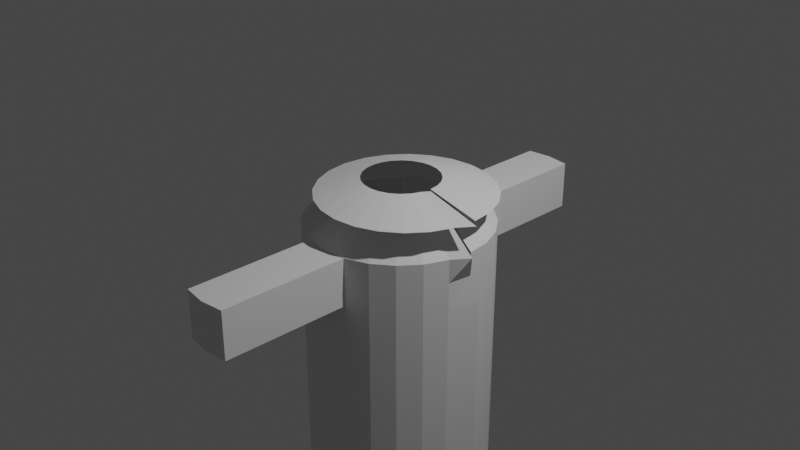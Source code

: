 # Source: Shirt.blend  (saved by Blender 3.3.6; exported with 4.5.12 LTS)
import bpy
from mathutils import Matrix  # noqa: F401  (used for matrix-valued properties, if any)

bpy.ops.wm.read_factory_settings(use_empty=True)
scene = bpy.context.scene
scene.name = 'Scene'

# ---- collections
col_collection = bpy.data.collections.new('Collection'); scene.collection.children.link(col_collection)

# ---- world
world_world = bpy.data.worlds.new('World'); scene.world = world_world
world_world.use_nodes = True; world_world.node_tree.nodes.clear()
_N = world_world.node_tree.nodes; _L = world_world.node_tree.links
n0 = _N.new('ShaderNodeOutputWorld'); n0.name = 'World Output'; n0.location = (300, 300)
n1 = _N.new('ShaderNodeBackground'); n1.name = 'Background'; n1.location = (10, 300)
n1.inputs[0].default_value = (0.05088, 0.05088, 0.05088, 1.0)
_L.new(n1.outputs[0], n0.inputs[0])
n0.is_active_output = True
world_world.color = (0.05088, 0.05088, 0.05088)
world_world.use_sun_shadow = False
world_world.sun_shadow_jitter_overblur = 0.0

# ---- cameras
cam_camera = bpy.data.cameras.new('Camera')
cam_camera.clip_end = 100.0
cam_camera.ortho_scale = 7.314

# ---- lights
light_light = bpy.data.lights.new('Light', 'POINT')
light_light.transmission_factor = 0.0
light_light.energy = 1000.0
light_light.shadow_soft_size = 0.1
light_light.shadow_maximum_resolution = 0.006
light_light.use_absolute_resolution = True

# ---- meshes
me_circle = bpy.data.meshes.new('Circle')
me_circle.from_pydata([(0.0, 1.0, 0.0), (-0.2588, 0.9659, 0.0), (-0.5, 0.866, 0.0), (-0.7071, 0.7071, 0.0), (-0.866, 0.5, 0.0), (-0.9659, 0.2588, 0.0), (-1.0, 0.0, 0.0), (-0.9659, -0.2588, 0.0), (-0.866, -0.5, 0.0), (-0.7071, -0.7071, 0.0), (-0.5, -0.866, 0.0), (-0.2588, -0.9659, 0.0), (0.0, -1.0, 0.0), (0.2588, -0.9659, 0.0), (0.5, -0.866, 0.0), (0.7071, -0.7071, 0.0), (0.866, -0.5, 0.0), (0.9659, -0.2588, 0.0), (1.0, 0.0, 0.0), (0.9659, 0.2588, 0.0), (0.866, 0.5, 0.0), (0.7071, 0.7071, 0.0), (0.5, 0.866, 0.0), (0.2588, 0.9659, 0.0), (-0.2588, 0.9659, -0.2559), (-0.5, 0.866, -0.2559), (-0.7071, 0.7071, -0.2559), (-0.866, 0.5, -0.2559), (-0.9659, 0.2588, -0.2559), (-1.0, 0.0, -0.2559), (-0.9659, -0.2588, -0.2559), (-0.866, -0.5, -0.2559), (-0.7071, -0.7071, -0.2559), (-0.5, -0.866, -0.2559), (-0.2588, -0.9659, -0.2559), (-0.2588, 2.323, 0.0), (0.2588, -0.9659, -0.2559), (0.5, -0.866, -0.2559), (0.7071, -0.7071, -0.2559), (0.866, -0.5, -0.2559), (0.9659, -0.2588, -0.2559), (1.0, 0.0, -0.2559), (0.9659, 0.2588, -0.2559), (0.866, 0.5, -0.2559), (0.7071, 0.7071, -0.2559), (0.5, 0.866, -0.2559), (0.2588, 0.9659, -0.2559), (0.0, 1.0, -0.5237), (-0.2588, 0.9659, -0.5237), (-0.5, 0.866, -0.5237), (-0.7071, 0.7071, -0.5237), (-0.866, 0.5, -0.5237), (-0.9659, 0.2588, -0.5237), (-1.0, 0.0, -0.5237), (-0.9659, -0.2588, -0.5237), (-0.866, -0.5, -0.5237), (-0.7071, -0.7071, -0.5237), (-0.5, -0.866, -0.5237), (-0.2588, -0.9659, -0.5237), (0.0, -1.0, -0.5237), (0.2588, -0.9659, -0.5237), (0.5, -0.866, -0.5237), (0.7071, -0.7071, -0.5237), (0.866, -0.5, -0.5237), (0.9659, -0.2588, -0.5237), (1.0, 0.0, -0.5237), (0.9659, 0.2588, -0.5237), (0.866, 0.5, -0.5237), (0.7071, 0.7071, -0.5237), (0.5, 0.866, -0.5237), (0.2588, 0.9659, -0.5237), (0.0, 1.0, -1.976), (-0.2588, 0.9659, -1.976), (-0.5, 0.866, -1.976), (-0.7071, 0.7071, -1.976), (-0.866, 0.5, -1.976), (-0.9659, 0.2588, -1.976), (-1.0, 0.0, -1.976), (-0.9659, -0.2588, -1.976), (-0.866, -0.5, -1.976), (-0.7071, -0.7071, -1.976), (-0.5, -0.866, -1.976), (-0.2588, -0.9659, -1.976), (0.0, -1.0, -1.976), (0.2588, -0.9659, -1.976), (0.5, -0.866, -1.976), (0.7071, -0.7071, -1.976), (0.866, -0.5, -1.976), (0.9659, -0.2588, -1.976), (1.0, 0.0, -1.976), (0.9659, 0.2588, -1.976), (0.866, 0.5, -1.976), (0.7071, 0.7071, -1.976), (0.5, 0.866, -1.976), (0.2588, 0.9659, -1.976), (0.0, 1.0, -3.338), (-0.2588, 0.9659, -3.338), (-0.5, 0.866, -3.338), (-0.7071, 0.7071, -3.338), (-0.866, 0.5, -3.338), (-0.9659, 0.2588, -3.338), (-1.0, 0.0, -3.338), (-0.9659, -0.2588, -3.338), (-0.866, -0.5, -3.338), (-0.7071, -0.7071, -3.338), (-0.5, -0.866, -3.338), (-0.2588, -0.9659, -3.338), (0.0, -1.0, -3.338), (0.2588, -0.9659, -3.338), (0.5, -0.866, -3.338), (0.7071, -0.7071, -3.338), (0.866, -0.5, -3.338), (0.9659, -0.2588, -3.338), (1.0, 0.0, -3.338), (0.9659, 0.2588, -3.338), (0.866, 0.5, -3.338), (0.7071, 0.7071, -3.338), (0.5, 0.866, -3.338), (0.2588, 0.9659, -3.338), (0.0, -2.398, 0.0), (-0.2588, -2.364, 0.0), (0.2588, -2.364, 0.0), (0.0, -2.398, -0.2559), (-0.2588, -2.364, -0.2559), (0.2588, -2.364, -0.2559), (0.0, -2.398, -0.5237), (-0.2588, -2.364, -0.5237), (0.2588, -2.364, -0.5237), (0.0, 2.357, 0.0), (0.2588, 2.323, 0.0), (-0.2588, 2.323, -0.2559), (0.0, 2.357, -0.2559), (0.2588, 2.323, -0.2559), (-0.2588, 2.323, -0.5237), (0.0, 2.357, -0.5237), (0.2588, 2.323, -0.5237), (1.108, -0.0976, 0.0111), (1.028, 0.1018, -0.5928), (1.028, 0.1018, -2.045), (1.028, 0.1018, -3.407), (0.0, 1.0, 0.0), (-0.2588, 0.9659, 0.0), (-0.5, 0.866, 0.0), (-0.7071, 0.7071, 0.0), (-0.866, 0.5, 0.0), (-0.9659, 0.2588, 0.0), (-1.0, 0.0, 0.0), (-0.9659, -0.2588, 0.0), (-0.866, -0.5, 0.0), (-0.7071, -0.7071, 0.0), (-0.5, -0.866, 0.0), (-0.2588, -0.9659, 0.0), (0.0, -1.0, 0.0), (0.2588, -0.9659, 0.0), (0.5, -0.866, 0.0), (0.7071, -0.7071, 0.0), (0.866, -0.5, 0.0), (0.9659, -0.2588, 0.0), (1.0, 0.0, 0.0), (0.9659, 0.2588, 0.0), (0.866, 0.5, 0.0), (0.7071, 0.7071, 0.0), (0.5, 0.866, 0.0), (0.2588, 0.9659, 0.0), (1.108, -0.0976, 0.0111), (0.0, 1.0, 0.0), (-0.2588, 0.9659, 0.0), (-0.5, 0.866, 0.0), (-0.7071, 0.7071, 0.0), (-0.866, 0.5, 0.0), (-0.9659, 0.2588, 0.0), (-1.0, 0.0, 0.0), (-0.9659, -0.2588, 0.0), (-0.866, -0.5, 0.0), (-0.7071, -0.7071, 0.0), (-0.5, -0.866, 0.0), (-0.2588, -0.9659, 0.0), (0.0, -1.0, 0.0), (0.2588, -0.9659, 0.0), (0.5, -0.866, 0.0), (0.7071, -0.7071, 0.0), (0.866, -0.5, 0.0), (0.9659, -0.2588, 0.0), (1.0, 0.0, 0.0), (0.9659, 0.2588, 0.0), (0.866, 0.5, 0.0), (0.7071, 0.7071, 0.0), (0.5, 0.866, 0.0), (0.2588, 0.9659, 0.0), (1.108, -0.0976, 0.0111), (0.02607, 0.4157, 0.4738), (-0.0805, 0.4017, 0.4738), (-0.1798, 0.3605, 0.4738), (-0.2651, 0.2951, 0.4738), (-0.3305, 0.2098, 0.4738), (-0.3717, 0.1105, 0.4738), (-0.3857, 0.003935, 0.4738), (-0.3717, -0.1026, 0.4738), (-0.3305, -0.2019, 0.4738), (-0.2651, -0.2872, 0.4738), (-0.1798, -0.3527, 0.4738), (-0.0805, -0.3938, 0.4738), (0.02607, -0.4078, 0.4738), (0.1326, -0.3938, 0.4738), (0.232, -0.3527, 0.4738), (0.3172, -0.2872, 0.4738), (0.3827, -0.2019, 0.4738), (0.4238, -0.1026, 0.4738), (0.4378, 0.003935, 0.4738), (0.4238, 0.1105, 0.4738), (0.3827, 0.2098, 0.4738), (0.3172, 0.2951, 0.4738), (0.232, 0.3605, 0.4738), (0.1326, 0.4017, 0.4738), (0.4823, -0.03625, 0.4784), (0.02607, 0.4157, 0.4738), (-0.0805, 0.4017, 0.4738), (-0.1798, 0.3605, 0.4738), (-0.2651, 0.2951, 0.4738), (-0.3305, 0.2098, 0.4738), (-0.3717, 0.1105, 0.4738), (-0.3857, 0.003935, 0.4738), (-0.3717, -0.1026, 0.4738), (-0.3305, -0.2019, 0.4738), (-0.2651, -0.2872, 0.4738), (-0.1798, -0.3527, 0.4738), (-0.0805, -0.3938, 0.4738), (0.02607, -0.4078, 0.4738), (0.1326, -0.3938, 0.4738), (0.232, -0.3527, 0.4738), (0.3172, -0.2872, 0.4738), (0.3827, -0.2019, 0.4738), (0.4238, -0.1026, 0.4738), (0.4378, 0.003935, 0.4738), (0.4238, 0.1105, 0.4738), (0.3827, 0.2098, 0.4738), (0.3172, 0.2951, 0.4738), (0.232, 0.3605, 0.4738), (0.1326, 0.4017, 0.4738), (0.4823, -0.03625, 0.4784), (0.02607, 0.4157, 0.4738), (-0.0805, 0.4017, 0.4738), (-0.1798, 0.3605, 0.4738), (-0.2651, 0.2951, 0.4738), (-0.3305, 0.2098, 0.4738), (-0.3717, 0.1105, 0.4738), (-0.3857, 0.003935, 0.4738), (-0.3717, -0.1026, 0.4738), (-0.3305, -0.2019, 0.4738), (-0.2651, -0.2872, 0.4738), (-0.1798, -0.3527, 0.4738), (-0.0805, -0.3938, 0.4738), (0.02607, -0.4078, 0.4738), (0.1326, -0.3938, 0.4738), (0.232, -0.3527, 0.4738), (0.3172, -0.2872, 0.4738), (0.3827, -0.2019, 0.4738), (0.4238, -0.1026, 0.4738), (0.4378, 0.003935, 0.4738), (0.4238, 0.1105, 0.4738), (0.3827, 0.2098, 0.4738), (0.3172, 0.2951, 0.4738), (0.232, 0.3605, 0.4738), (0.1326, 0.4017, 0.4738), (0.4823, -0.03625, 0.4784), (0.02607, 0.4157, 0.4738), (-0.0805, 0.4017, 0.4738), (-0.1798, 0.3605, 0.4738), (-0.2651, 0.2951, 0.4738), (-0.3305, 0.2098, 0.4738), (-0.3717, 0.1105, 0.4738), (-0.3857, 0.003935, 0.4738), (-0.3717, -0.1026, 0.4738), (-0.3305, -0.2019, 0.4738), (-0.2651, -0.2872, 0.4738), (-0.1798, -0.3527, 0.4738), (-0.0805, -0.3938, 0.4738), (0.02607, -0.4078, 0.4738), (0.1326, -0.3938, 0.4738), (0.232, -0.3527, 0.4738), (0.3172, -0.2872, 0.4738), (0.3827, -0.2019, 0.4738), (0.4238, -0.1026, 0.4738), (0.4378, 0.003935, 0.4738), (0.4238, 0.1105, 0.4738), (0.3827, 0.2098, 0.4738), (0.3172, 0.2951, 0.4738), (0.232, 0.3605, 0.4738), (0.1326, 0.4017, 0.4738), (0.4823, -0.03625, 0.4784), (0.1006, 0.943, 0.3458), (-0.1423, 0.911, 0.3458), (-0.3687, 0.8172, 0.3458), (-0.5632, 0.668, 0.3458), (-0.7123, 0.4736, 0.3458), (-0.8061, 0.2472, 0.3458), (-0.8381, 0.004243, 0.3458), (-0.8061, -0.2387, 0.3458), (-0.7123, -0.4651, 0.3458), (-0.5632, -0.6595, 0.3458), (-0.3687, -0.8087, 0.3458), (-0.1423, -0.9025, 0.3458), (0.1006, -0.9345, 0.3458), (0.3436, -0.9025, 0.3458), (0.57, -0.8087, 0.3458), (0.7644, -0.6595, 0.3458), (0.9136, -0.4651, 0.3458), (1.007, -0.2387, 0.3458), (1.039, 0.004243, 0.3458), (1.007, 0.2472, 0.3458), (0.9136, 0.4736, 0.3458), (0.7644, 0.668, 0.3458), (0.57, 0.8172, 0.3458), (0.3436, 0.911, 0.3458), (1.141, -0.08737, 0.3562)], [], [(21, 20, 43, 44), (14, 13, 36, 37), (7, 6, 29, 30), (22, 21, 44, 45), (15, 14, 37, 38), (8, 7, 30, 31), (23, 22, 45, 46), (48, 24, 130, 133), (16, 15, 38, 39), (9, 8, 31, 32), (24, 1, 35, 130), (2, 1, 24, 25), (17, 16, 39, 40), (10, 9, 32, 33), (3, 2, 25, 26), (136, 17, 40, 41), (11, 10, 33, 34), (4, 3, 26, 27), (19, 18, 41, 42), (34, 58, 126, 123), (5, 4, 27, 28), (20, 19, 42, 43), (11, 34, 123, 120), (6, 5, 28, 29), (13, 12, 119, 121), (28, 27, 51, 52), (43, 42, 66, 67), (60, 36, 124, 127), (29, 28, 52, 53), (44, 43, 67, 68), (37, 36, 60, 61), (30, 29, 53, 54), (45, 44, 68, 69), (38, 37, 61, 62), (31, 30, 54, 55), (46, 45, 69, 70), (47, 48, 133, 134), (39, 38, 62, 63), (32, 31, 55, 56), (0, 23, 129, 128), (25, 24, 48, 49), (40, 39, 63, 64), (33, 32, 56, 57), (26, 25, 49, 50), (41, 40, 64, 137), (34, 33, 57, 58), (27, 26, 50, 51), (42, 41, 65, 66), (70, 69, 93, 94), (48, 47, 71, 72), (63, 62, 86, 87), (56, 55, 79, 80), (47, 70, 94, 71), (49, 48, 72, 73), (64, 63, 87, 88), (57, 56, 80, 81), (50, 49, 73, 74), (137, 64, 88, 138), (58, 57, 81, 82), (51, 50, 74, 75), (66, 65, 89, 90), (59, 58, 82, 83), (52, 51, 75, 76), (67, 66, 90, 91), (60, 59, 83, 84), (53, 52, 76, 77), (68, 67, 91, 92), (61, 60, 84, 85), (54, 53, 77, 78), (69, 68, 92, 93), (62, 61, 85, 86), (55, 54, 78, 79), (83, 82, 106, 107), (76, 75, 99, 100), (91, 90, 114, 115), (84, 83, 107, 108), (77, 76, 100, 101), (92, 91, 115, 116), (85, 84, 108, 109), (78, 77, 101, 102), (93, 92, 116, 117), (86, 85, 109, 110), (79, 78, 102, 103), (94, 93, 117, 118), (72, 71, 95, 96), (87, 86, 110, 111), (80, 79, 103, 104), (71, 94, 118, 95), (73, 72, 96, 97), (88, 87, 111, 112), (81, 80, 104, 105), (74, 73, 97, 98), (138, 88, 112, 139), (82, 81, 105, 106), (75, 74, 98, 99), (90, 89, 113, 114), (119, 120, 123, 122), (121, 119, 122, 124), (122, 123, 126, 125), (124, 122, 125, 127), (58, 59, 125, 126), (36, 13, 121, 124), (12, 11, 120, 119), (59, 60, 127, 125), (35, 128, 131, 130), (128, 129, 132, 131), (130, 131, 134, 133), (131, 132, 135, 134), (23, 46, 132, 129), (46, 70, 135, 132), (1, 0, 128, 35), (70, 47, 134, 135), (12, 13, 153, 152), (5, 6, 146, 145), (20, 21, 161, 160), (13, 14, 154, 153), (6, 7, 147, 146), (21, 22, 162, 161), (14, 15, 155, 154), (7, 8, 148, 147), (22, 23, 163, 162), (0, 1, 141, 140), (15, 16, 156, 155), (8, 9, 149, 148), (23, 0, 140, 163), (1, 2, 142, 141), (16, 17, 157, 156), (9, 10, 150, 149), (2, 3, 143, 142), (17, 136, 164, 157), (10, 11, 151, 150), (3, 4, 144, 143), (18, 19, 159, 158), (11, 12, 152, 151), (4, 5, 145, 144), (19, 20, 160, 159), (144, 145, 170, 169), (159, 160, 185, 184), (152, 153, 178, 177), (145, 146, 171, 170), (160, 161, 186, 185), (153, 154, 179, 178), (146, 147, 172, 171), (161, 162, 187, 186), (154, 155, 180, 179), (147, 148, 173, 172), (162, 163, 188, 187), (140, 141, 166, 165), (155, 156, 181, 180), (148, 149, 174, 173), (163, 140, 165, 188), (141, 142, 167, 166), (156, 157, 182, 181), (149, 150, 175, 174), (142, 143, 168, 167), (157, 164, 189, 182), (150, 151, 176, 175), (143, 144, 169, 168), (158, 159, 184, 183), (151, 152, 177, 176), (172, 173, 198, 197), (187, 188, 213, 212), (165, 166, 191, 190), (180, 181, 206, 205), (173, 174, 199, 198), (188, 165, 190, 213), (166, 167, 192, 191), (181, 182, 207, 206), (174, 175, 200, 199), (167, 168, 193, 192), (182, 189, 214, 207), (175, 176, 201, 200), (168, 169, 194, 193), (183, 184, 209, 208), (176, 177, 202, 201), (169, 170, 195, 194), (184, 185, 210, 209), (177, 178, 203, 202), (170, 171, 196, 195), (185, 186, 211, 210), (178, 179, 204, 203), (171, 172, 197, 196), (186, 187, 212, 211), (179, 180, 205, 204), (207, 214, 239, 232), (200, 201, 226, 225), (193, 194, 219, 218), (208, 209, 234, 233), (201, 202, 227, 226), (194, 195, 220, 219), (209, 210, 235, 234), (202, 203, 228, 227), (195, 196, 221, 220), (210, 211, 236, 235), (203, 204, 229, 228), (196, 197, 222, 221), (211, 212, 237, 236), (204, 205, 230, 229), (197, 198, 223, 222), (212, 213, 238, 237), (190, 191, 216, 215), (205, 206, 231, 230), (198, 199, 224, 223), (213, 190, 215, 238), (191, 192, 217, 216), (206, 207, 232, 231), (199, 200, 225, 224), (192, 193, 218, 217), (216, 217, 242, 241), (231, 232, 257, 256), (224, 225, 250, 249), (217, 218, 243, 242), (232, 239, 264, 257), (225, 226, 251, 250), (218, 219, 244, 243), (233, 234, 259, 258), (226, 227, 252, 251), (219, 220, 245, 244), (234, 235, 260, 259), (227, 228, 253, 252), (220, 221, 246, 245), (235, 236, 261, 260), (228, 229, 254, 253), (221, 222, 247, 246), (236, 237, 262, 261), (229, 230, 255, 254), (222, 223, 248, 247), (237, 238, 263, 262), (215, 216, 241, 240), (230, 231, 256, 255), (223, 224, 249, 248), (238, 215, 240, 263), (250, 251, 276, 275), (243, 244, 269, 268), (258, 259, 284, 283), (251, 252, 277, 276), (244, 245, 270, 269), (259, 260, 285, 284), (252, 253, 278, 277), (245, 246, 271, 270), (260, 261, 286, 285), (253, 254, 279, 278), (246, 247, 272, 271), (261, 262, 287, 286), (254, 255, 280, 279), (247, 248, 273, 272), (262, 263, 288, 287), (240, 241, 266, 265), (255, 256, 281, 280), (248, 249, 274, 273), (263, 240, 265, 288), (241, 242, 267, 266), (256, 257, 282, 281), (249, 250, 275, 274), (242, 243, 268, 267), (257, 264, 289, 282), (285, 286, 311, 310), (278, 279, 304, 303), (271, 272, 297, 296), (286, 287, 312, 311), (279, 280, 305, 304), (272, 273, 298, 297), (287, 288, 313, 312), (265, 266, 291, 290), (280, 281, 306, 305), (273, 274, 299, 298), (288, 265, 290, 313), (266, 267, 292, 291), (281, 306, 307, 282), (274, 275, 300, 299), (267, 268, 293, 292), (282, 289, 314, 307), (275, 276, 301, 300), (268, 269, 294, 293), (283, 284, 309, 308), (276, 277, 302, 301), (269, 270, 295, 294), (284, 285, 310, 309), (277, 278, 303, 302), (270, 271, 296, 295)])
_uv = me_circle.uv_layers.new(name='UVMap')
_uv.uv.foreach_set('vector', [0.0, 0.0, 0.0, 0.0, 0.0, 0.0, 0.0, 0.0, 0.0, 0.0, 0.0, 0.0, 0.0, 0.0, 0.0, 0.0, 0.0, 0.0, 0.0, 0.0, 0.0, 0.0, 0.0, 0.0, 0.0, 0.0, 0.0, 0.0, 0.0, 0.0, 0.0, 0.0, 0.0, 0.0, 0.0, 0.0, 0.0, 0.0, 0.0, 0.0, 0.0, 0.0, 0.0, 0.0, 0.0, 0.0, 0.0, 0.0, 0.0, 0.0, 0.0, 0.0, 0.0, 0.0, 0.0, 0.0, 0.0, 0.0, 0.0, 0.0, 0.0, 0.0, 0.0, 0.0, 0.0, 0.0, 0.0, 0.0, 0.0, 0.0, 0.0, 0.0, 0.0, 0.0, 0.0, 0.0, 0.0, 0.0, 0.0, 0.0, 0.0, 0.0, 0.0, 0.0, 0.0, 0.0, 0.0, 0.0, 0.0, 0.0, 0.0, 0.0, 0.0, 0.0, 0.0, 0.0, 0.0, 0.0, 0.0, 0.0, 0.0, 0.0, 0.0, 0.0, 0.0, 0.0, 0.0, 0.0, 0.0, 0.0, 0.0, 0.0, 0.0, 0.0, 0.0, 0.0, 0.0, 0.0, 0.0, 0.0, 0.0, 0.0, 0.0, 0.0, 0.0, 0.0, 0.0, 0.0, 0.0, 0.0, 0.0, 0.0, 0.0, 0.0, 0.0, 0.0, 0.0, 0.0, 0.0, 0.0, 0.0, 0.0, 0.0, 0.0, 0.0, 0.0, 0.0, 0.0, 0.0, 0.0, 0.0, 0.0, 0.0, 0.0, 0.0, 0.0, 0.0, 0.0, 0.0, 0.0, 0.0, 0.0, 0.0, 0.0, 0.0, 0.0, 0.0, 0.0, 0.0, 0.0, 0.0, 0.0, 0.0, 0.0, 0.0, 0.0, 0.0, 0.0, 0.0, 0.0, 0.0, 0.0, 0.0, 0.0, 0.0, 0.0, 0.0, 0.0, 0.0, 0.0, 0.0, 0.0, 0.0, 0.0, 0.0, 0.0, 0.0, 0.0, 0.0, 0.0, 0.0, 0.0, 0.0, 0.0, 0.0, 0.0, 0.0, 0.0, 0.0, 0.0, 0.0, 0.0, 0.0, 0.0, 0.0, 0.0, 0.0, 0.0, 0.0, 0.0, 0.0, 0.0, 0.0, 0.0, 0.0, 0.0, 0.0, 0.0, 0.0, 0.0, 0.0, 0.0, 0.0, 0.0, 0.0, 0.0, 0.0, 0.0, 0.0, 0.0, 0.0, 0.0, 0.0, 0.0, 0.0, 0.0, 0.0, 0.0, 0.0, 0.0, 0.0, 0.0, 0.0, 0.0, 0.0, 0.0, 0.0, 0.0, 0.0, 0.0, 0.0, 0.0, 0.0, 0.0, 0.0, 0.0, 0.0, 0.0, 0.0, 0.0, 0.0, 0.0, 0.0, 0.0, 0.0, 0.0, 0.0, 0.0, 0.0, 0.0, 0.0, 0.0, 0.0, 0.0, 0.0, 0.0, 0.0, 0.0, 0.0, 0.0, 0.0, 0.0, 0.0, 0.0, 0.0, 0.0, 0.0, 0.0, 0.0, 0.0, 0.0, 0.0, 0.0, 0.0, 0.0, 0.0, 0.0, 0.0, 0.0, 0.0, 0.0, 0.0, 0.0, 0.0, 0.0, 0.0, 0.0, 0.0, 0.0, 0.0, 0.0, 0.0, 0.0, 0.0, 0.0, 0.0, 0.0, 0.0, 0.0, 0.0, 0.0, 0.0, 0.0, 0.0, 0.0, 0.0, 0.0, 0.0, 0.0, 0.0, 0.0, 0.0, 0.0, 0.0, 0.0, 0.0, 0.0, 0.0, 0.0, 0.0, 0.0, 0.0, 0.0, 0.0, 0.0, 0.0, 0.0, 0.0, 0.0, 0.0, 0.0, 0.0, 0.0, 0.0, 0.0, 0.0, 0.0, 0.0, 0.0, 0.0, 0.0, 0.0, 0.0, 0.0, 0.0, 0.0, 0.0, 0.0, 0.0, 0.0, 0.0, 0.0, 0.0, 0.0, 0.0, 0.0, 0.0, 0.0, 0.0, 0.0, 0.0, 0.0, 0.0, 0.0, 0.0, 0.0, 0.0, 0.0, 0.0, 0.0, 0.0, 0.0, 0.0, 0.0, 0.0, 0.0, 0.0, 0.0, 0.0, 0.0, 0.0, 0.0, 0.0, 0.0, 0.0, 0.0, 0.0, 0.0, 0.0, 0.0, 0.0, 0.0, 0.0, 0.0, 0.0, 0.0, 0.0, 0.0, 0.0, 0.0, 0.0, 0.0, 0.0, 0.0, 0.0, 0.0, 0.0, 0.0, 0.0, 0.0, 0.0, 0.0, 0.0, 0.0, 0.0, 0.0, 0.0, 0.0, 0.0, 0.0, 0.0, 0.0, 0.0, 0.0, 0.0, 0.0, 0.0, 0.0, 0.0, 0.0, 0.0, 0.0, 0.0, 0.0, 0.0, 0.0, 0.0, 0.0, 0.0, 0.0, 0.0, 0.0, 0.0, 0.0, 0.0, 0.0, 0.0, 0.0, 0.0, 0.0, 0.0, 0.0, 0.0, 0.0, 0.0, 0.0, 0.0, 0.0, 0.0, 0.0, 0.0, 0.0, 0.0, 0.0, 0.0, 0.0, 0.0, 0.0, 0.0, 0.0, 0.0, 0.0, 0.0, 0.0, 0.0, 0.0, 0.0, 0.0, 0.0, 0.0, 0.0, 0.0, 0.0, 0.0, 0.0, 0.0, 0.0, 0.0, 0.0, 0.0, 0.0, 0.0, 0.0, 0.0, 0.0, 0.0, 0.0, 0.0, 0.0, 0.0, 0.0, 0.0, 0.0, 0.0, 0.0, 0.0, 0.0, 0.0, 0.0, 0.0, 0.0, 0.0, 0.0, 0.0, 0.0, 0.0, 0.0, 0.0, 0.0, 0.0, 0.0, 0.0, 0.0, 0.0, 0.0, 0.0, 0.0, 0.0, 0.0, 0.0, 0.0, 0.0, 0.0, 0.0, 0.0, 0.0, 0.0, 0.0, 0.0, 0.0, 0.0, 0.0, 0.0, 0.0, 0.0, 0.0, 0.0, 0.0, 0.0, 0.0, 0.0, 0.0, 0.0, 0.0, 0.0, 0.0, 0.0, 0.0, 0.0, 0.0, 0.0, 0.0, 0.0, 0.0, 0.0, 0.0, 0.0, 0.0, 0.0, 0.0, 0.0, 0.0, 0.0, 0.0, 0.0, 0.0, 0.0, 0.0, 0.0, 0.0, 0.0, 0.0, 0.0, 0.0, 0.0, 0.0, 0.0, 0.0, 0.0, 0.0, 0.0, 0.0, 0.0, 0.0, 0.0, 0.0, 0.0, 0.0, 0.0, 0.0, 0.0, 0.0, 0.0, 0.0, 0.0, 0.0, 0.0, 0.0, 0.0, 0.0, 0.0, 0.0, 0.0, 0.0, 0.0, 0.0, 0.0, 0.0, 0.0, 0.0, 0.0, 0.0, 0.0, 0.0, 0.0, 0.0, 0.0, 0.0, 0.0, 0.0, 0.0, 0.0, 0.0, 0.0, 0.0, 0.0, 0.0, 0.0, 0.0, 0.0, 0.0, 0.0, 0.0, 0.0, 0.0, 0.0, 0.0, 0.0, 0.0, 0.0, 0.0, 0.0, 0.0, 0.0, 0.0, 0.0, 0.0, 0.0, 0.0, 0.0, 0.0, 0.0, 0.0, 0.0, 0.0, 0.0, 0.0, 0.0, 0.0, 0.0, 0.0, 0.0, 0.0, 0.0, 0.0, 0.0, 0.0, 0.0, 0.0, 0.0, 0.0, 0.0, 0.0, 0.0, 0.0, 0.0, 0.0, 0.0, 0.0, 0.0, 0.0, 0.0, 0.0, 0.0, 0.0, 0.0, 0.0, 0.0, 0.0, 0.0, 0.0, 0.0, 0.0, 0.0, 0.0, 0.0, 0.0, 0.0, 0.0, 0.0, 0.0, 0.0, 0.0, 0.0, 0.0, 0.0, 0.0, 0.0, 0.0, 0.0, 0.0, 0.0, 0.0, 0.0, 0.0, 0.0, 0.0, 0.0, 0.0, 0.0, 0.0, 0.0, 0.0, 0.0, 0.0, 0.0, 0.0, 0.0, 0.0, 0.0, 0.0, 0.0, 0.0, 0.0, 0.0, 0.0, 0.0, 0.0, 0.0, 0.0, 0.0, 0.0, 0.0, 0.0, 0.0, 0.0, 0.0, 0.0, 0.0, 0.0, 0.0, 0.0, 0.0, 0.0, 0.0, 0.0, 0.0, 0.0, 0.0, 0.0, 0.0, 0.0, 0.0, 0.0, 0.0, 0.0, 0.0, 0.0, 0.0, 0.0, 0.0, 0.0, 0.0, 0.0, 0.0, 0.0, 0.0, 0.0, 0.0, 0.0, 0.0, 0.0, 0.0, 0.0, 0.0, 0.0, 0.0, 0.0, 0.0, 0.0, 0.0, 0.0, 0.0, 0.0, 0.0, 0.0, 0.0, 0.0, 0.0, 0.0, 0.0, 0.0, 0.0, 0.0, 0.0, 0.0, 0.0, 0.0, 0.0, 0.0, 0.0, 0.0, 0.0, 0.0, 0.0, 0.0, 0.0, 0.0, 0.0, 0.0, 0.0, 0.0, 0.0, 0.0, 0.0, 0.0, 0.0, 0.0, 0.0, 0.0, 0.0, 0.0, 0.0, 0.0, 0.0, 0.0, 0.0, 0.0, 0.0, 0.0, 0.0, 0.0, 0.0, 0.0, 0.0, 0.0, 0.0, 0.0, 0.0, 0.0, 0.0, 0.0, 0.0, 0.0, 0.0, 0.0, 0.0, 0.0, 0.0, 0.0, 0.0, 0.0, 0.0, 0.0, 0.0, 0.0, 0.0, 0.0, 0.0, 0.0, 0.0, 0.0, 0.0, 0.0, 0.0, 0.0, 0.0, 0.0, 0.0, 0.0, 0.0, 0.0, 0.0, 0.0, 0.0, 0.0, 0.0, 0.0, 0.0, 0.0, 0.0, 0.0, 0.0, 0.0, 0.0, 0.0, 0.0, 0.0, 0.0, 0.0, 0.0, 0.0, 0.0, 0.0, 0.0, 0.0, 0.0, 0.0, 0.0, 0.0, 0.0, 0.0, 0.0, 0.0, 0.0, 0.0, 0.0, 0.0, 0.0, 0.0, 0.0, 0.0, 0.0, 0.0, 0.0, 0.0, 0.0, 0.0, 0.0, 0.0, 0.0, 0.0, 0.0, 0.0, 0.0, 0.0, 0.0, 0.0, 0.0, 0.0, 0.0, 0.0, 0.0, 0.0, 0.0, 0.0, 0.0, 0.0, 0.0, 0.0, 0.0, 0.0, 0.0, 0.0, 0.0, 0.0, 0.0, 0.0, 0.0, 0.0, 0.0, 0.0, 0.0, 0.0, 0.0, 0.0, 0.0, 0.0, 0.0, 0.0, 0.0, 0.0, 0.0, 0.0, 0.0, 0.0, 0.0, 0.0, 0.0, 0.0, 0.0, 0.0, 0.0, 0.0, 0.0, 0.0, 0.0, 0.0, 0.0, 0.0, 0.0, 0.0, 0.0, 0.0, 0.0, 0.0, 0.0, 0.0, 0.0, 0.0, 0.0, 0.0, 0.0, 0.0, 0.0, 0.0, 0.0, 0.0, 0.0, 0.0, 0.0, 0.0, 0.0, 0.0, 0.0, 0.0, 0.0, 0.0, 0.0, 0.0, 0.0, 0.0, 0.0, 0.0, 0.0, 0.0, 0.0, 0.0, 0.0, 0.0, 0.0, 0.0, 0.0, 0.0, 0.0, 0.0, 0.0, 0.0, 0.0, 0.0, 0.0, 0.0, 0.0, 0.0, 0.0, 0.0, 0.0, 0.0, 0.0, 0.0, 0.0, 0.0, 0.0, 0.0, 0.0, 0.0, 0.0, 0.0, 0.0, 0.0, 0.0, 0.0, 0.0, 0.0, 0.0, 0.0, 0.0, 0.0, 0.0, 0.0, 0.0, 0.0, 0.0, 0.0, 0.0, 0.0, 0.0, 0.0, 0.0, 0.0, 0.0, 0.0, 0.0, 0.0, 0.0, 0.0, 0.0, 0.0, 0.0, 0.0, 0.0, 0.0, 0.0, 0.0, 0.0, 0.0, 0.0, 0.0, 0.0, 0.0, 0.0, 0.0, 0.0, 0.0, 0.0, 0.0, 0.0, 0.0, 0.0, 0.0, 0.0, 0.0, 0.0, 0.0, 0.0, 0.0, 0.0, 0.0, 0.0, 0.0, 0.0, 0.0, 0.0, 0.0, 0.0, 0.0, 0.0, 0.0, 0.0, 0.0, 0.0, 0.0, 0.0, 0.0, 0.0, 0.0, 0.0, 0.0, 0.0, 0.0, 0.0, 0.0, 0.0, 0.0, 0.0, 0.0, 0.0, 0.0, 0.0, 0.0, 0.0, 0.0, 0.0, 0.0, 0.0, 0.0, 0.0, 0.0, 0.0, 0.0, 0.0, 0.0, 0.0, 0.0, 0.0, 0.0, 0.0, 0.0, 0.0, 0.0, 0.0, 0.0, 0.0, 0.0, 0.0, 0.0, 0.0, 0.0, 0.0, 0.0, 0.0, 0.0, 0.0, 0.0, 0.0, 0.0, 0.0, 0.0, 0.0, 0.0, 0.0, 0.0, 0.0, 0.0, 0.0, 0.0, 0.0, 0.0, 0.0, 0.0, 0.0, 0.0, 0.0, 0.0, 0.0, 0.0, 0.0, 0.0, 0.0, 0.0, 0.0, 0.0, 0.0, 0.0, 0.0, 0.0, 0.0, 0.0, 0.0, 0.0, 0.0, 0.0, 0.0, 0.0, 0.0, 0.0, 0.0, 0.0, 0.0, 0.0, 0.0, 0.0, 0.0, 0.0, 0.0, 0.0, 0.0, 0.0, 0.0, 0.0, 0.0, 0.0, 0.0, 0.0, 0.0, 0.0, 0.0, 0.0, 0.0, 0.0, 0.0, 0.0, 0.0, 0.0, 0.0, 0.0, 0.0, 0.0, 0.0, 0.0, 0.0, 0.0, 0.0, 0.0, 0.0, 0.0, 0.0, 0.0, 0.0, 0.0, 0.0, 0.0, 0.0, 0.0, 0.0, 0.0, 0.0, 0.0, 0.0, 0.0, 0.0, 0.0, 0.0, 0.0, 0.0, 0.0, 0.0, 0.0, 0.0, 0.0, 0.0, 0.0, 0.0, 0.0, 0.0, 0.0, 0.0, 0.0, 0.0, 0.0, 0.0, 0.0, 0.0, 0.0, 0.0, 0.0, 0.0, 0.0, 0.0, 0.0, 0.0, 0.0, 0.0, 0.0, 0.0, 0.0, 0.0, 0.0, 0.0, 0.0, 0.0, 0.0, 0.0, 0.0, 0.0, 0.0, 0.0, 0.0, 0.0, 0.0, 0.0, 0.0, 0.0, 0.0, 0.0, 0.0, 0.0, 0.0, 0.0, 0.0, 0.0, 0.0, 0.0, 0.0, 0.0, 0.0, 0.0, 0.0, 0.0, 0.0, 0.0, 0.0, 0.0, 0.0, 0.0, 0.0, 0.0, 0.0, 0.0, 0.0, 0.0, 0.0, 0.0, 0.0, 0.0, 0.0, 0.0, 0.0, 0.0, 0.0, 0.0, 0.0, 0.0, 0.0, 0.0, 0.0, 0.0, 0.0, 0.0, 0.0, 0.0, 0.0, 0.0, 0.0, 0.0, 0.0, 0.0, 0.0, 0.0, 0.0, 0.0, 0.0, 0.0, 0.0, 0.0, 0.0, 0.0, 0.0, 0.0, 0.0, 0.0, 0.0, 0.0, 0.0, 0.0, 0.0, 0.0, 0.0, 0.0, 0.0, 0.0, 0.0, 0.0, 0.0, 0.0, 0.0, 0.0, 0.0, 0.0, 0.0, 0.0, 0.0, 0.0, 0.0, 0.0, 0.0, 0.0, 0.0, 0.0, 0.0, 0.0, 0.0, 0.0, 0.0, 0.0, 0.0, 0.0, 0.0, 0.0, 0.0, 0.0, 0.0, 0.0, 0.0, 0.0, 0.0, 0.0, 0.0, 0.0, 0.0, 0.0, 0.0, 0.0, 0.0, 0.0, 0.0, 0.0, 0.0, 0.0, 0.0, 0.0, 0.0, 0.0, 0.0, 0.0, 0.0, 0.0, 0.0, 0.0, 0.0, 0.0, 0.0, 0.0, 0.0, 0.0, 0.0, 0.0, 0.0, 0.0, 0.0, 0.0, 0.0, 0.0, 0.0, 0.0, 0.0, 0.0, 0.0, 0.0, 0.0, 0.0, 0.0, 0.0, 0.0, 0.0, 0.0, 0.0, 0.0, 0.0, 0.0, 0.0, 0.0, 0.0, 0.0, 0.0, 0.0, 0.0, 0.0, 0.0, 0.0, 0.0, 0.0, 0.0, 0.0, 0.0, 0.0, 0.0, 0.0, 0.0, 0.0, 0.0, 0.0, 0.0, 0.0, 0.0, 0.0, 0.0, 0.0, 0.0, 0.0, 0.0, 0.0, 0.0, 0.0, 0.0, 0.0, 0.0, 0.0, 0.0, 0.0, 0.0, 0.0, 0.0, 0.0, 0.0, 0.0, 0.0, 0.0, 0.0, 0.0, 0.0, 0.0, 0.0, 0.0, 0.0, 0.0, 0.0, 0.0, 0.0, 0.0, 0.0, 0.0, 0.0, 0.0, 0.0, 0.0, 0.0, 0.0, 0.0, 0.0, 0.0, 0.0, 0.0, 0.0, 0.0, 0.0, 0.0, 0.0, 0.0, 0.0, 0.0, 0.0, 0.0, 0.0, 0.0, 0.0, 0.0, 0.0, 0.0, 0.0, 0.0, 0.0, 0.0, 0.0, 0.0, 0.0, 0.0, 0.0, 0.0, 0.0, 0.0, 0.0, 0.0, 0.0, 0.0, 0.0, 0.0, 0.0, 0.0, 0.0, 0.0, 0.0, 0.0, 0.0, 0.0, 0.0, 0.0, 0.0, 0.0, 0.0, 0.0, 0.0, 0.0, 0.0, 0.0, 0.0, 0.0, 0.0, 0.0, 0.0, 0.0, 0.0, 0.0, 0.0, 0.0, 0.0, 0.0, 0.0, 0.0, 0.0, 0.0, 0.0, 0.0, 0.0, 0.0, 0.0, 0.0, 0.0, 0.0, 0.0, 0.0, 0.0, 0.0, 0.0, 0.0, 0.0, 0.0, 0.0, 0.0, 0.0, 0.0, 0.0, 0.0, 0.0, 0.0, 0.0, 0.0, 0.0, 0.0, 0.0, 0.0, 0.0, 0.0, 0.0, 0.0, 0.0, 0.0, 0.0, 0.0, 0.0, 0.0, 0.0, 0.0, 0.0, 0.0, 0.0, 0.0, 0.0, 0.0, 0.0, 0.0, 0.0, 0.0, 0.0, 0.0, 0.0, 0.0, 0.0, 0.0, 0.0, 0.0, 0.0, 0.0, 0.0, 0.0, 0.0, 0.0, 0.0, 0.0, 0.0, 0.0, 0.0, 0.0, 0.0, 0.0, 0.0, 0.0, 0.0, 0.0, 0.0, 0.0, 0.0, 0.0, 0.0, 0.0, 0.0, 0.0, 0.0, 0.0, 0.0, 0.0, 0.0, 0.0, 0.0, 0.0, 0.0, 0.0, 0.0, 0.0, 0.0, 0.0, 0.0, 0.0, 0.0, 0.0, 0.0, 0.0, 0.0, 0.0, 0.0, 0.0, 0.0, 0.0, 0.0, 0.0, 0.0, 0.0, 0.0, 0.0, 0.0, 0.0, 0.0, 0.0, 0.0, 0.0, 0.0, 0.0, 0.0, 0.0, 0.0, 0.0, 0.0, 0.0, 0.0, 0.0, 0.0, 0.0, 0.0, 0.0, 0.0, 0.0, 0.0, 0.0, 0.0, 0.0, 0.0, 0.0, 0.0, 0.0, 0.0, 0.0, 0.0, 0.0, 0.0, 0.0, 0.0, 0.0, 0.0, 0.0, 0.0, 0.0, 0.0, 0.0, 0.0, 0.0, 0.0, 0.0, 0.0, 0.0, 0.0, 0.0, 0.0, 0.0, 0.0, 0.0, 0.0, 0.0, 0.0, 0.0, 0.0, 0.0, 0.0, 0.0, 0.0, 0.0, 0.0, 0.0, 0.0, 0.0, 0.0, 0.0, 0.0, 0.0, 0.0, 0.0, 0.0, 0.0, 0.0, 0.0, 0.0, 0.0, 0.0, 0.0, 0.0, 0.0, 0.0, 0.0, 0.0, 0.0, 0.0, 0.0, 0.0, 0.0, 0.0, 0.0, 0.0, 0.0, 0.0, 0.0, 0.0, 0.0, 0.0, 0.0, 0.0, 0.0, 0.0, 0.0, 0.0, 0.0, 0.0, 0.0, 0.0, 0.0, 0.0, 0.0, 0.0, 0.0, 0.0, 0.0, 0.0, 0.0, 0.0, 0.0, 0.0, 0.0, 0.0, 0.0, 0.0, 0.0, 0.0, 0.0, 0.0, 0.0, 0.0, 0.0, 0.0, 0.0, 0.0, 0.0, 0.0, 0.0, 0.0, 0.0, 0.0, 0.0, 0.0, 0.0, 0.0, 0.0, 0.0, 0.0, 0.0, 0.0, 0.0, 0.0, 0.0, 0.0, 0.0, 0.0, 0.0, 0.0, 0.0, 0.0, 0.0, 0.0, 0.0, 0.0, 0.0, 0.0, 0.0, 0.0, 0.0, 0.0, 0.0, 0.0, 0.0, 0.0, 0.0, 0.0, 0.0, 0.0, 0.0, 0.0, 0.0, 0.0, 0.0, 0.0, 0.0, 0.0, 0.0, 0.0, 0.0, 0.0, 0.0, 0.0, 0.0, 0.0, 0.0, 0.0, 0.0, 0.0, 0.0, 0.0, 0.0, 0.0, 0.0, 0.0, 0.0, 0.0, 0.0, 0.0, 0.0, 0.0, 0.0, 0.0, 0.0, 0.0, 0.0, 0.0, 0.0, 0.0, 0.0, 0.0, 0.0, 0.0, 0.0, 0.0, 0.0, 0.0, 0.0, 0.0, 0.0, 0.0, 0.0, 0.0, 0.0, 0.0, 0.0, 0.0, 0.0, 0.0, 0.0, 0.0, 0.0, 0.0, 0.0, 0.0, 0.0, 0.0, 0.0, 0.0, 0.0, 0.0, 0.0, 0.0, 0.0, 0.0, 0.0, 0.0, 0.0, 0.0, 0.0, 0.0, 0.0, 0.0, 0.0, 0.0, 0.0, 0.0, 0.0, 0.0, 0.0, 0.0, 0.0, 0.0, 0.0, 0.0, 0.0, 0.0, 0.0, 0.0, 0.0, 0.0, 0.0, 0.0, 0.0, 0.0, 0.0, 0.0, 0.0, 0.0, 0.0, 0.0, 0.0, 0.0, 0.0, 0.0, 0.0, 0.0, 0.0, 0.0, 0.0, 0.0, 0.0, 0.0, 0.0, 0.0, 0.0, 0.0, 0.0, 0.0, 0.0, 0.0, 0.0, 0.0, 0.0, 0.0, 0.0, 0.0, 0.0, 0.0, 0.0, 0.0, 0.0, 0.0, 0.0, 0.0, 0.0, 0.0, 0.0, 0.0, 0.0, 0.0, 0.0, 0.0, 0.0, 0.0, 0.0, 0.0, 0.0, 0.0, 0.0, 0.0, 0.0, 0.0, 0.0, 0.0, 0.0, 0.0, 0.0, 0.0, 0.0, 0.0, 0.0, 0.0, 0.0, 0.0, 0.0, 0.0, 0.0, 0.0, 0.0, 0.0, 0.0, 0.0, 0.0, 0.0, 0.0, 0.0, 0.0, 0.0, 0.0, 0.0, 0.0, 0.0, 0.0, 0.0, 0.0, 0.0, 0.0, 0.0, 0.0, 0.0, 0.0, 0.0, 0.0, 0.0, 0.0, 0.0, 0.0, 0.0, 0.0, 0.0, 0.0, 0.0, 0.0, 0.0, 0.0, 0.0, 0.0, 0.0, 0.0, 0.0, 0.0, 0.0, 0.0, 0.0, 0.0, 0.0, 0.0, 0.0, 0.0, 0.0, 0.0, 0.0, 0.0, 0.0, 0.0, 0.0, 0.0, 0.0, 0.0, 0.0, 0.0, 0.0, 0.0, 0.0, 0.0, 0.0, 0.0, 0.0, 0.0, 0.0, 0.0, 0.0, 0.0, 0.0, 0.0, 0.0, 0.0])
me_circle.update()

# ---- objects
ob_light = bpy.data.objects.new('Light', light_light)
ob_camera = bpy.data.objects.new('Camera', cam_camera)
ob_circle = bpy.data.objects.new('Circle', me_circle)

# ---- transforms, parenting, visibility, modifiers, constraints
ob_light.location = (4.076, 1.005, 5.904)
ob_light.rotation_euler = (0.6503, 0.05522, 1.866)
ob_light.lock_rotations_4d = False
ob_light.empty_display_type = 'ARROWS'
ob_light.color = (0.0, 0.0, 0.0, 0.0)
ob_light.lineart.crease_threshold = 0.0
ob_camera.location = (7.359, -6.926, 4.958)
ob_camera.rotation_euler = (1.109, 0.0, 0.8149)
ob_camera.lock_rotations_4d = False
ob_camera.empty_display_type = 'ARROWS'
ob_camera.color = (0.0, 0.0, 0.0, 0.0)
ob_camera.display_type = 'WIRE'
ob_camera.lineart.crease_threshold = 0.0
ob_circle.location = (0.0, 0.0, 0.0)

# ---- collection membership
col_collection.objects.link(ob_light)
col_collection.objects.link(ob_camera)
col_collection.objects.link(ob_circle)

# ---- scene / render settings (as saved in the file)
scene.camera = ob_camera
scene.frame_start = 1; scene.frame_end = 250; scene.frame_set(162)
scene.render.engine = 'BLENDER_EEVEE_NEXT'
scene.cycles.sampling_pattern = 'TABULATED_SOBOL'
scene.cycles.use_light_tree = False
scene.view_settings.view_transform = 'Filmic'
bpy.context.view_layer.update()
